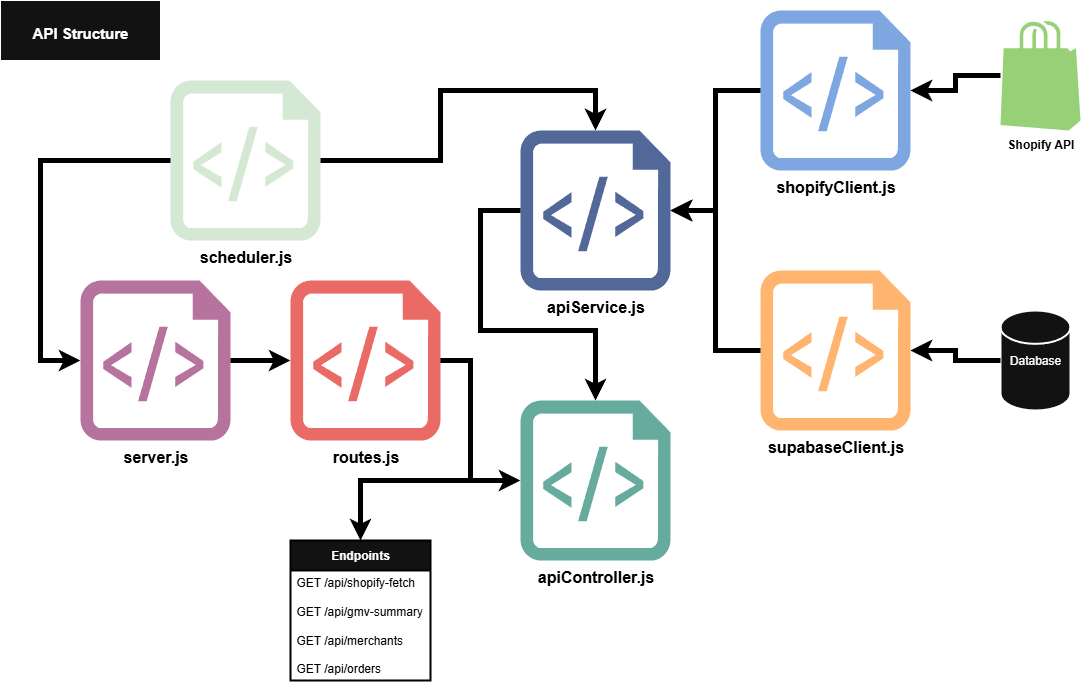

The diagram above was exported from draw.io. Its source (the exported page's mxGraphModel, read from the mxfile embedded in the PNG):
<mxGraphModel dx="2328" dy="811" grid="1" gridSize="10" guides="1" tooltips="1" connect="1" arrows="1" fold="1" page="1" pageScale="1" pageWidth="827" pageHeight="1169" background="light-dark(#FFFFFF,#FFFFFF)" math="0" shadow="0">
  <root>
    <mxCell id="0" />
    <mxCell id="1" parent="0" />
    <mxCell id="obvjjwCrPQCyh-TvmybZ-16" value="&lt;b&gt;&lt;font style=&quot;font-size: 16px; color: light-dark(rgb(0, 0, 0), rgb(0, 0, 0));&quot;&gt;server.js&lt;/font&gt;&lt;/b&gt;" style="verticalLabelPosition=bottom;html=1;verticalAlign=top;align=center;strokeColor=none;fillColor=light-dark(#00BEF2,#B5739D);shape=mxgraph.azure.script_file;pointerEvents=1;labelBackgroundColor=none;strokeWidth=5;" vertex="1" parent="1">
      <mxGeometry x="-600" y="520" width="150" height="160" as="geometry" />
    </mxCell>
    <mxCell id="obvjjwCrPQCyh-TvmybZ-18" value="&lt;b&gt;&lt;font style=&quot;font-size: 16px; color: light-dark(rgb(0, 0, 0), rgb(0, 0, 0));&quot;&gt;apiService&lt;/font&gt;&lt;/b&gt;&lt;b style=&quot;background-color: transparent; color: light-dark(rgb(0, 0, 0), rgb(255, 255, 255));&quot;&gt;&lt;font style=&quot;font-size: 16px; color: light-dark(rgb(0, 0, 0), rgb(0, 0, 0));&quot;&gt;.js&lt;/font&gt;&lt;/b&gt;" style="verticalLabelPosition=bottom;html=1;verticalAlign=top;align=center;strokeColor=none;fillColor=light-dark(#00BEF2,#526899);shape=mxgraph.azure.script_file;pointerEvents=1;" vertex="1" parent="1">
      <mxGeometry x="-160" y="370" width="150" height="160" as="geometry" />
    </mxCell>
    <mxCell id="obvjjwCrPQCyh-TvmybZ-19" value="&lt;b&gt;&lt;font style=&quot;font-size: 16px; color: light-dark(rgb(0, 0, 0), rgb(0, 0, 0));&quot;&gt;apiController&lt;/font&gt;&lt;/b&gt;&lt;b style=&quot;background-color: transparent; color: light-dark(rgb(0, 0, 0), rgb(255, 255, 255));&quot;&gt;&lt;font style=&quot;font-size: 16px; color: light-dark(rgb(0, 0, 0), rgb(0, 0, 0));&quot;&gt;.js&lt;/font&gt;&lt;/b&gt;" style="verticalLabelPosition=bottom;html=1;verticalAlign=top;align=center;strokeColor=none;fillColor=light-dark(#00BEF2,#67AB9F);shape=mxgraph.azure.script_file;pointerEvents=1;" vertex="1" parent="1">
      <mxGeometry x="-160" y="640" width="150" height="160" as="geometry" />
    </mxCell>
    <mxCell id="obvjjwCrPQCyh-TvmybZ-55" style="edgeStyle=orthogonalEdgeStyle;rounded=0;orthogonalLoop=1;jettySize=auto;html=1;exitX=1;exitY=0.5;exitDx=0;exitDy=0;exitPerimeter=0;entryX=0.5;entryY=0;entryDx=0;entryDy=0;strokeColor=light-dark(#000000,#000000);strokeWidth=5;" edge="1" parent="1" source="obvjjwCrPQCyh-TvmybZ-23" target="obvjjwCrPQCyh-TvmybZ-46">
      <mxGeometry relative="1" as="geometry">
        <Array as="points">
          <mxPoint x="-210" y="600" />
          <mxPoint x="-210" y="720" />
          <mxPoint x="-320" y="720" />
        </Array>
      </mxGeometry>
    </mxCell>
    <mxCell id="obvjjwCrPQCyh-TvmybZ-23" value="&lt;b style=&quot;background-color: transparent; color: light-dark(rgb(0, 0, 0), rgb(255, 255, 255));&quot;&gt;&lt;font style=&quot;font-size: 16px; color: light-dark(rgb(0, 0, 0), rgb(0, 0, 0));&quot;&gt;routes&lt;/font&gt;&lt;/b&gt;&lt;b style=&quot;background-color: transparent; color: light-dark(rgb(0, 0, 0), rgb(255, 255, 255));&quot;&gt;&lt;font style=&quot;font-size: 16px; color: light-dark(rgb(0, 0, 0), rgb(0, 0, 0));&quot;&gt;.js&lt;/font&gt;&lt;/b&gt;" style="verticalLabelPosition=bottom;html=1;verticalAlign=top;align=center;strokeColor=none;fillColor=light-dark(#00BEF2,#EA6B66);shape=mxgraph.azure.script_file;pointerEvents=1;" vertex="1" parent="1">
      <mxGeometry x="-390" y="520" width="150" height="160" as="geometry" />
    </mxCell>
    <mxCell id="obvjjwCrPQCyh-TvmybZ-24" style="edgeStyle=orthogonalEdgeStyle;rounded=0;orthogonalLoop=1;jettySize=auto;html=1;exitX=1;exitY=0.5;exitDx=0;exitDy=0;exitPerimeter=0;entryX=0;entryY=0.5;entryDx=0;entryDy=0;entryPerimeter=0;strokeColor=light-dark(#000000,#000000);strokeWidth=5;" edge="1" parent="1" source="obvjjwCrPQCyh-TvmybZ-16" target="obvjjwCrPQCyh-TvmybZ-23">
      <mxGeometry relative="1" as="geometry" />
    </mxCell>
    <mxCell id="obvjjwCrPQCyh-TvmybZ-25" style="edgeStyle=orthogonalEdgeStyle;rounded=0;orthogonalLoop=1;jettySize=auto;html=1;entryX=0;entryY=0.5;entryDx=0;entryDy=0;entryPerimeter=0;strokeColor=light-dark(#000000,#000000);strokeWidth=5;" edge="1" parent="1" source="obvjjwCrPQCyh-TvmybZ-23" target="obvjjwCrPQCyh-TvmybZ-19">
      <mxGeometry relative="1" as="geometry">
        <Array as="points">
          <mxPoint x="-210" y="600" />
          <mxPoint x="-210" y="720" />
        </Array>
      </mxGeometry>
    </mxCell>
    <mxCell id="obvjjwCrPQCyh-TvmybZ-27" value="&lt;b style=&quot;background-color: transparent; color: light-dark(rgb(0, 0, 0), rgb(255, 255, 255));&quot;&gt;&lt;font style=&quot;font-size: 16px; color: light-dark(rgb(0, 0, 0), rgb(0, 0, 0));&quot;&gt;shopifyClient&lt;/font&gt;&lt;/b&gt;&lt;b style=&quot;background-color: transparent; color: light-dark(rgb(0, 0, 0), rgb(255, 255, 255));&quot;&gt;&lt;font style=&quot;font-size: 16px; color: light-dark(rgb(0, 0, 0), rgb(0, 0, 0));&quot;&gt;.js&lt;/font&gt;&lt;/b&gt;" style="verticalLabelPosition=bottom;html=1;verticalAlign=top;align=center;strokeColor=none;fillColor=light-dark(#00BEF2,#7EA6E0);shape=mxgraph.azure.script_file;pointerEvents=1;" vertex="1" parent="1">
      <mxGeometry x="80" y="250" width="150" height="160" as="geometry" />
    </mxCell>
    <mxCell id="obvjjwCrPQCyh-TvmybZ-29" value="&lt;b style=&quot;background-color: transparent; color: light-dark(rgb(0, 0, 0), rgb(255, 255, 255));&quot;&gt;&lt;font style=&quot;font-size: 16px; color: light-dark(rgb(0, 0, 0), rgb(0, 0, 0));&quot;&gt;supabaseClient&lt;/font&gt;&lt;/b&gt;&lt;b style=&quot;background-color: transparent; color: light-dark(rgb(0, 0, 0), rgb(255, 255, 255));&quot;&gt;&lt;font style=&quot;font-size: 16px; color: light-dark(rgb(0, 0, 0), rgb(0, 0, 0));&quot;&gt;.js&lt;/font&gt;&lt;/b&gt;" style="verticalLabelPosition=bottom;html=1;verticalAlign=top;align=center;strokeColor=none;fillColor=light-dark(#00BEF2,#FFB570);shape=mxgraph.azure.script_file;pointerEvents=1;" vertex="1" parent="1">
      <mxGeometry x="80" y="510" width="150" height="160" as="geometry" />
    </mxCell>
    <mxCell id="obvjjwCrPQCyh-TvmybZ-31" style="edgeStyle=orthogonalEdgeStyle;rounded=0;orthogonalLoop=1;jettySize=auto;html=1;entryX=0.5;entryY=0;entryDx=0;entryDy=0;entryPerimeter=0;strokeColor=light-dark(#000000,#000000);strokeWidth=5;exitX=0;exitY=0.5;exitDx=0;exitDy=0;exitPerimeter=0;" edge="1" parent="1">
      <mxGeometry relative="1" as="geometry">
        <mxPoint x="-160" y="450" as="sourcePoint" />
        <mxPoint x="-85" y="640.0000000000002" as="targetPoint" />
        <Array as="points">
          <mxPoint x="-200" y="450" />
          <mxPoint x="-200" y="570" />
          <mxPoint x="-85" y="570" />
        </Array>
      </mxGeometry>
    </mxCell>
    <mxCell id="obvjjwCrPQCyh-TvmybZ-33" style="edgeStyle=orthogonalEdgeStyle;rounded=0;orthogonalLoop=1;jettySize=auto;html=1;entryX=1;entryY=0.5;entryDx=0;entryDy=0;entryPerimeter=0;strokeColor=light-dark(#000000,#000000);strokeWidth=5;" edge="1" parent="1" source="obvjjwCrPQCyh-TvmybZ-27" target="obvjjwCrPQCyh-TvmybZ-18">
      <mxGeometry relative="1" as="geometry" />
    </mxCell>
    <mxCell id="obvjjwCrPQCyh-TvmybZ-35" style="edgeStyle=orthogonalEdgeStyle;rounded=0;orthogonalLoop=1;jettySize=auto;html=1;exitX=0;exitY=0.5;exitDx=0;exitDy=0;exitPerimeter=0;entryX=1;entryY=0.5;entryDx=0;entryDy=0;entryPerimeter=0;strokeColor=light-dark(#000000,#000000);strokeWidth=5;" edge="1" parent="1" source="obvjjwCrPQCyh-TvmybZ-29" target="obvjjwCrPQCyh-TvmybZ-18">
      <mxGeometry relative="1" as="geometry" />
    </mxCell>
    <mxCell id="obvjjwCrPQCyh-TvmybZ-38" style="edgeStyle=orthogonalEdgeStyle;rounded=0;orthogonalLoop=1;jettySize=auto;html=1;" edge="1" parent="1" source="obvjjwCrPQCyh-TvmybZ-36" target="obvjjwCrPQCyh-TvmybZ-29">
      <mxGeometry relative="1" as="geometry" />
    </mxCell>
    <mxCell id="obvjjwCrPQCyh-TvmybZ-36" value="Database" style="strokeWidth=2;html=1;shape=mxgraph.flowchart.database;whiteSpace=wrap;" vertex="1" parent="1">
      <mxGeometry x="320" y="550" width="70" height="100" as="geometry" />
    </mxCell>
    <mxCell id="obvjjwCrPQCyh-TvmybZ-39" style="edgeStyle=orthogonalEdgeStyle;rounded=0;orthogonalLoop=1;jettySize=auto;html=1;entryX=1;entryY=0.5;entryDx=0;entryDy=0;entryPerimeter=0;strokeColor=light-dark(#000000,#000000);strokeWidth=5;" edge="1" parent="1" source="obvjjwCrPQCyh-TvmybZ-36" target="obvjjwCrPQCyh-TvmybZ-29">
      <mxGeometry relative="1" as="geometry" />
    </mxCell>
    <mxCell id="obvjjwCrPQCyh-TvmybZ-43" value="&lt;font style=&quot;color: light-dark(rgb(0, 0, 0), rgb(0, 0, 0));&quot;&gt;&lt;b&gt;Shopify API&lt;/b&gt;&lt;/font&gt;" style="verticalLabelPosition=bottom;html=1;verticalAlign=top;align=center;strokeColor=none;fillColor=light-dark(#00BEF2,#97D077);shape=mxgraph.azure.azure_marketplace;" vertex="1" parent="1">
      <mxGeometry x="320" y="260" width="80" height="110" as="geometry" />
    </mxCell>
    <mxCell id="obvjjwCrPQCyh-TvmybZ-44" style="edgeStyle=orthogonalEdgeStyle;rounded=0;orthogonalLoop=1;jettySize=auto;html=1;entryX=1;entryY=0.5;entryDx=0;entryDy=0;entryPerimeter=0;strokeColor=light-dark(#000000,#000000);strokeWidth=5;" edge="1" parent="1" source="obvjjwCrPQCyh-TvmybZ-43" target="obvjjwCrPQCyh-TvmybZ-27">
      <mxGeometry relative="1" as="geometry" />
    </mxCell>
    <mxCell id="obvjjwCrPQCyh-TvmybZ-45" value="&lt;h1&gt;&lt;span style=&quot;background-color: transparent; color: light-dark(rgb(0, 0, 0), rgb(255, 255, 255)); font-size: 12px;&quot;&gt;&lt;font style=&quot;font-size: 15px;&quot;&gt;API Structure&lt;/font&gt;&lt;/span&gt;&lt;/h1&gt;" style="rounded=0;whiteSpace=wrap;html=1;" vertex="1" parent="1">
      <mxGeometry x="-680" y="240" width="160" height="60" as="geometry" />
    </mxCell>
    <mxCell id="obvjjwCrPQCyh-TvmybZ-46" value="&lt;b&gt;Endpoints&lt;/b&gt;" style="swimlane;fontStyle=0;childLayout=stackLayout;horizontal=1;startSize=30;horizontalStack=0;resizeParent=1;resizeParentMax=0;resizeLast=0;collapsible=1;marginBottom=0;whiteSpace=wrap;html=1;strokeColor=light-dark(#000000,#000000);strokeWidth=2;" vertex="1" parent="1">
      <mxGeometry x="-390" y="780" width="140" height="140" as="geometry">
        <mxRectangle x="-360" y="800" width="100" height="30" as="alternateBounds" />
      </mxGeometry>
    </mxCell>
    <mxCell id="obvjjwCrPQCyh-TvmybZ-47" value="&lt;font style=&quot;color: light-dark(rgb(0, 0, 0), rgb(0, 0, 0));&quot;&gt;GET /api/shopify-fetch&lt;/font&gt;&lt;div&gt;&lt;font color=&quot;#000000&quot;&gt;&lt;br&gt;&lt;/font&gt;&lt;div&gt;&lt;font style=&quot;color: light-dark(rgb(0, 0, 0), rgb(0, 0, 0));&quot;&gt;GET /api/gmv-summary&lt;/font&gt;&lt;/div&gt;&lt;div&gt;&lt;font style=&quot;color: light-dark(rgb(0, 0, 0), rgb(0, 0, 0));&quot;&gt;&lt;br&gt;&lt;/font&gt;&lt;/div&gt;&lt;div&gt;&lt;font style=&quot;color: light-dark(rgb(0, 0, 0), rgb(0, 0, 0));&quot;&gt;GET /api/merchants&lt;/font&gt;&lt;/div&gt;&lt;/div&gt;&lt;div&gt;&lt;font style=&quot;color: light-dark(rgb(0, 0, 0), rgb(0, 0, 0));&quot;&gt;&lt;br&gt;&lt;/font&gt;&lt;/div&gt;&lt;div&gt;&lt;font style=&quot;color: light-dark(rgb(0, 0, 0), rgb(0, 0, 0));&quot;&gt;GET /api/orders&lt;/font&gt;&lt;/div&gt;" style="text;strokeColor=none;fillColor=none;align=left;verticalAlign=middle;spacingLeft=4;spacingRight=4;overflow=hidden;points=[[0,0.5],[1,0.5]];portConstraint=eastwest;rotatable=0;whiteSpace=wrap;html=1;" vertex="1" parent="obvjjwCrPQCyh-TvmybZ-46">
      <mxGeometry y="30" width="140" height="110" as="geometry" />
    </mxCell>
    <mxCell id="obvjjwCrPQCyh-TvmybZ-49" value="&lt;div&gt;&lt;span&gt;&lt;font style=&quot;color: light-dark(rgb(0, 0, 0), rgb(0, 0, 0));&quot;&gt;&lt;br&gt;&lt;/font&gt;&lt;/span&gt;&lt;/div&gt;" style="text;strokeColor=none;fillColor=none;align=left;verticalAlign=middle;spacingLeft=4;spacingRight=4;overflow=hidden;points=[[0,0.5],[1,0.5]];portConstraint=eastwest;rotatable=0;whiteSpace=wrap;html=1;" vertex="1" parent="obvjjwCrPQCyh-TvmybZ-46">
      <mxGeometry y="140" width="140" as="geometry" />
    </mxCell>
    <mxCell id="obvjjwCrPQCyh-TvmybZ-56" value="&lt;b&gt;&lt;font style=&quot;font-size: 16px; color: light-dark(rgb(0, 0, 0), rgb(0, 0, 0));&quot;&gt;scheduler.js&lt;/font&gt;&lt;/b&gt;" style="verticalLabelPosition=bottom;html=1;verticalAlign=top;align=center;strokeColor=none;fillColor=light-dark(#00BEF2,#D5E8D4);shape=mxgraph.azure.script_file;pointerEvents=1;labelBackgroundColor=none;strokeWidth=5;" vertex="1" parent="1">
      <mxGeometry x="-510" y="320" width="150" height="160" as="geometry" />
    </mxCell>
    <mxCell id="obvjjwCrPQCyh-TvmybZ-59" style="edgeStyle=orthogonalEdgeStyle;rounded=0;orthogonalLoop=1;jettySize=auto;html=1;exitX=0;exitY=0.5;exitDx=0;exitDy=0;exitPerimeter=0;entryX=0;entryY=0.5;entryDx=0;entryDy=0;entryPerimeter=0;strokeColor=light-dark(#000000,#000000);strokeWidth=5;" edge="1" parent="1" source="obvjjwCrPQCyh-TvmybZ-56" target="obvjjwCrPQCyh-TvmybZ-16">
      <mxGeometry relative="1" as="geometry">
        <Array as="points">
          <mxPoint x="-640" y="400" />
          <mxPoint x="-640" y="600" />
        </Array>
      </mxGeometry>
    </mxCell>
    <mxCell id="obvjjwCrPQCyh-TvmybZ-60" style="edgeStyle=orthogonalEdgeStyle;rounded=0;orthogonalLoop=1;jettySize=auto;html=1;exitX=1;exitY=0.5;exitDx=0;exitDy=0;exitPerimeter=0;entryX=0.5;entryY=0;entryDx=0;entryDy=0;entryPerimeter=0;strokeColor=light-dark(#000000,#000000);strokeWidth=5;" edge="1" parent="1" source="obvjjwCrPQCyh-TvmybZ-56" target="obvjjwCrPQCyh-TvmybZ-18">
      <mxGeometry relative="1" as="geometry">
        <Array as="points">
          <mxPoint x="-240" y="400" />
          <mxPoint x="-240" y="330" />
          <mxPoint x="-85" y="330" />
        </Array>
      </mxGeometry>
    </mxCell>
  </root>
</mxGraphModel>